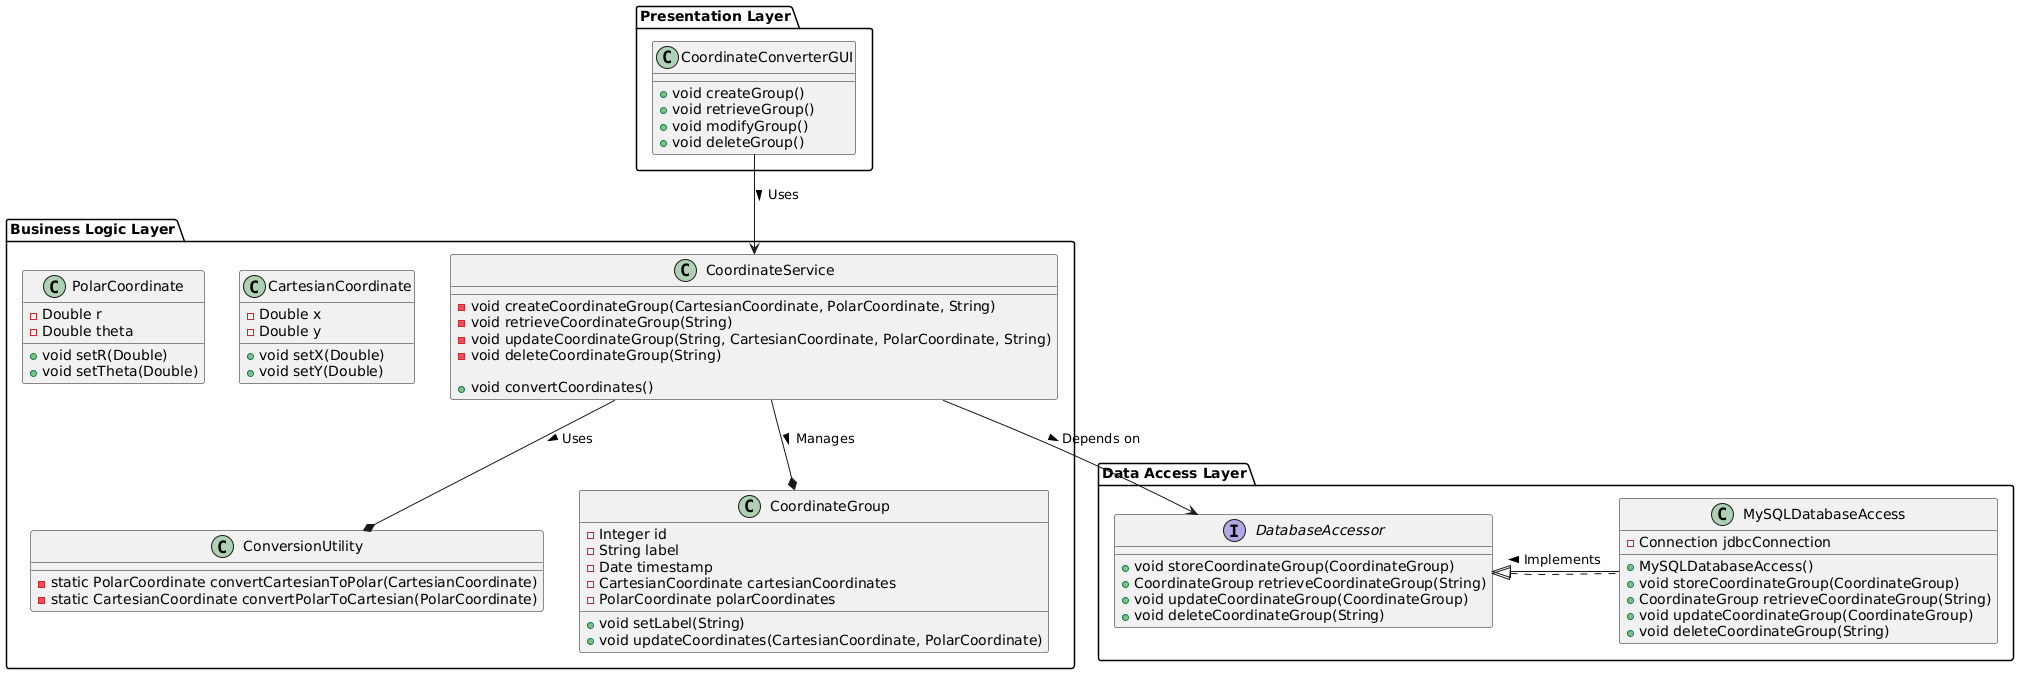

The diagram above was rendered by PlantUML. Its source (embedded in the PNG):
@startuml DCC_Application_Class_Diagram

package "Presentation Layer" {
    class CoordinateConverterGUI {
        + void createGroup()
        + void retrieveGroup()
        + void modifyGroup()
        + void deleteGroup()
    }
}

package "Business Logic Layer" {
    class CoordinateService {
        - void createCoordinateGroup(CartesianCoordinate, PolarCoordinate, String)
        - void retrieveCoordinateGroup(String)
        - void updateCoordinateGroup(String, CartesianCoordinate, PolarCoordinate, String)
        - void deleteCoordinateGroup(String)
        
        + void convertCoordinates()
    }
    
    class ConversionUtility {
        - static PolarCoordinate convertCartesianToPolar(CartesianCoordinate)
        - static CartesianCoordinate convertPolarToCartesian(PolarCoordinate)
    }
    
    class CoordinateGroup {
        - Integer id
        - String label
        - Date timestamp
        - CartesianCoordinate cartesianCoordinates
        - PolarCoordinate polarCoordinates
        
        + void setLabel(String)
        + void updateCoordinates(CartesianCoordinate, PolarCoordinate)
    }
    
    class CartesianCoordinate {
        - Double x
        - Double y
        
        + void setX(Double)
        + void setY(Double)
    }
    
    class PolarCoordinate {
        - Double r
        - Double theta
        
        + void setR(Double)
        + void setTheta(Double)
    }
}

package "Data Access Layer" {
    interface DatabaseAccessor {
        + void storeCoordinateGroup(CoordinateGroup)
        + CoordinateGroup retrieveCoordinateGroup(String)
        + void updateCoordinateGroup(CoordinateGroup)
        + void deleteCoordinateGroup(String)
    }
    
    class MySQLDatabaseAccess implements DatabaseAccessor {
        - Connection jdbcConnection
        
        + MySQLDatabaseAccess()
        + void storeCoordinateGroup(CoordinateGroup)
        + CoordinateGroup retrieveCoordinateGroup(String)
        + void updateCoordinateGroup(CoordinateGroup)
        + void deleteCoordinateGroup(String)
    }
}

' Associations
CoordinateConverterGUI --> CoordinateService : Uses > 
CoordinateService --* ConversionUtility : Uses > 
CoordinateService --* CoordinateGroup : Manages >
CoordinateService --> DatabaseAccessor : Depends on >
MySQLDatabaseAccess -|> DatabaseAccessor : Implements >

@enduml